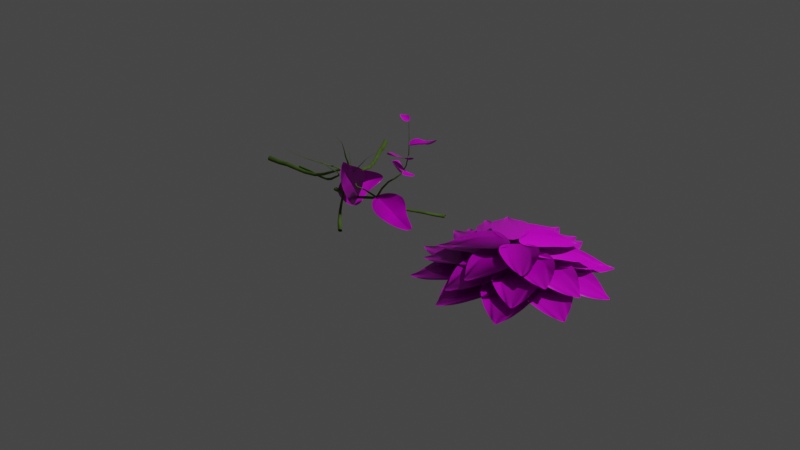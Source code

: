 # Source: old-basic-geometry-node-plant-test.blend  (saved by Blender 3.0.42; exported with 4.5.12 LTS)
import bpy
from mathutils import Matrix  # noqa: F401  (used for matrix-valued properties, if any)

bpy.ops.wm.read_factory_settings(use_empty=True)
scene = bpy.context.scene
scene.name = 'Scene'

# ---- collections
col_collection = bpy.data.collections.new('Collection'); scene.collection.children.link(col_collection)
col_plants = bpy.data.collections.new('plants'); scene.collection.children.link(col_plants)

# ---- images (referenced by path relative to the original .blend; pixels are not part of the script)
import os
ASSET_DIR = os.environ.get("B2B_ASSET_DIR", "")  # directory of the original .blend (textures are referenced by path, not embedded)
HERE = os.path.dirname(os.path.abspath(__file__))  # packed textures are extracted next to this script under _unpacked/

def load_image(name, relpath, width, height, colorspace="sRGB"):
    """Load a texture the original file referenced (path relative to the .blend, or extracted next to this script)."""
    p = next((c for c in (os.path.join(HERE, relpath), os.path.join(ASSET_DIR, relpath)) if relpath and os.path.exists(c)), "")
    if p:
        img = bpy.data.images.load(p, check_existing=True)
        img.name = name
    else:  # same state as the original file: an image datablock whose file is absent (Cycles renders it pink)
        img = bpy.data.images.new(name, width, height)
        img.source = "FILE"
        img.filepath = "//" + (relpath or name)
    img.colorspace_settings.name = colorspace
    return img
img_leafset024_2k_displacement_jpg = load_image('LeafSet024_2K_Displacement.jpg', 'LeafSet024_2K_Displacement.jpg', 1024, 1024, 'Non-Color')
img_leafset024_2k_color_jpg = load_image('LeafSet024_2K_Color.jpg', 'LeafSet024_2K_Color.jpg', 1024, 1024, 'sRGB')
img_leafset024_2k_roughness_jpg = load_image('LeafSet024_2K_Roughness.jpg', 'LeafSet024_2K_Roughness.jpg', 1024, 1024, 'Non-Color')
img_leafset024_2k_normaldx_jpg = load_image('LeafSet024_2K_NormalDX.jpg', 'LeafSet024_2K_NormalDX.jpg', 1024, 1024, 'Non-Color')
img_leafset015_2k_displacement_png = load_image('LeafSet015_2K_Displacement.png', 'LeafSet015_2K_Displacement.png', 1024, 1024, 'Non-Color')
img_leafset015_2k_color_png = load_image('LeafSet015_2K_Color.png', 'LeafSet015_2K_Color.png', 1024, 1024, 'sRGB')
img_leafset015_2k_roughness_png = load_image('LeafSet015_2K_Roughness.png', 'LeafSet015_2K_Roughness.png', 1024, 1024, 'Non-Color')
img_leafset015_2k_normaldx_png = load_image('LeafSet015_2K_NormalDX.png', 'LeafSet015_2K_NormalDX.png', 1024, 1024, 'Non-Color')

# ---- materials (node trees are filled in below, after node groups)
mat_leafmaterial = bpy.data.materials.new('leafMaterial')
mat_leafmaterial.use_transparent_shadow = False
mat_loutsleaf = bpy.data.materials.new('loutsleaf')
mat_loutsleaf.use_transparent_shadow = False
mat_material = bpy.data.materials.new('Material')
mat_material.alpha_threshold = 0.0
mat_material.use_transparent_shadow = False
mat_material.line_color = (0.0, 0.0, 0.0, 1.0)
mat_trim = bpy.data.materials.new('trim')
mat_trim.use_transparent_shadow = False

# ---- node groups
ng_geometry_nodes = bpy.data.node_groups.new('Geometry Nodes', 'GeometryNodeTree')
_s = ng_geometry_nodes.interface.new_socket(name='Geometry', in_out='OUTPUT', socket_type='NodeSocketGeometry')
_s = ng_geometry_nodes.interface.new_socket(name='Geometry', in_out='INPUT', socket_type='NodeSocketGeometry')
_s = ng_geometry_nodes.interface.new_socket(name='End', in_out='INPUT', socket_type='NodeSocketFloat')
_s.subtype = 'FACTOR'
_s.default_value = 1.0
_s.min_value = 0.0
_s.max_value = 1.0
_s = ng_geometry_nodes.interface.new_socket(name='W', in_out='INPUT', socket_type='NodeSocketFloat')
_s.default_value = 0.9
_s.min_value = -1000.0
_s.max_value = 1000.0
ng_geometry_nodes.is_modifier = True
# nodes of 'Geometry Nodes' reference scene objects; filled in after objects exist
ng_geometry_nodes_001 = bpy.data.node_groups.new('Geometry Nodes.001', 'GeometryNodeTree')
_s = ng_geometry_nodes_001.interface.new_socket(name='Geometry', in_out='OUTPUT', socket_type='NodeSocketGeometry')
_s = ng_geometry_nodes_001.interface.new_socket(name='Geometry', in_out='INPUT', socket_type='NodeSocketGeometry')
_s = ng_geometry_nodes_001.interface.new_socket(name='W', in_out='INPUT', socket_type='NodeSocketFloat')
_s.min_value = -1000.0
_s.max_value = 1000.0
_s = ng_geometry_nodes_001.interface.new_socket(name='End', in_out='INPUT', socket_type='NodeSocketFloat')
_s.subtype = 'FACTOR'
_s.default_value = 1.0
_s.min_value = 0.0
_s.max_value = 1.0
ng_geometry_nodes_001.is_modifier = True
_N = ng_geometry_nodes_001.nodes; _L = ng_geometry_nodes_001.links
n0 = _N.new('GeometryNodeCurveQuadraticBezier'); n0.name = 'Quadratic Bezier'; n0.location = (-123, 59)
n0.inputs[2].default_value = (0.0, 0.0, 0.0)
n0.inputs[3].default_value = (0.0, 0.0, 0.7)
n1 = _N.new('GeometryNodeCurvePrimitiveCircle'); n1.name = 'Curve Circle'; n1.location = (-135, -238)
n1.inputs[4].default_value = 0.02
n2 = _N.new('ShaderNodeMapRange'); n2.name = 'Map Range'; n2.location = (105, 368)
n2.inputs[3].default_value = 1.0
n2.inputs[4].default_value = 0.0
n3 = _N.new('GeometryNodeSplineParameter'); n3.name = 'Curve Parameter'; n3.location = (-82, 271)
n4 = _N.new('GeometryNodeSetPosition'); n4.name = 'Set Position'; n4.location = (389, 69)
n5 = _N.new('GeometryNodeSetCurveRadius'); n5.name = 'Set Curve Radius'; n5.location = (771, 95)
n6 = _N.new('GeometryNodeSplineParameter'); n6.name = 'Curve Parameter.001'; n6.location = (344, 404)
n7 = _N.new('ShaderNodeVectorMath'); n7.name = 'Vector Math'; n7.location = (263, 671)
n7.operation = 'SUBTRACT'
n7.inputs[1].default_value = (0.5, 0.5, 0.5)
n8 = _N.new('ShaderNodeVectorMath'); n8.name = 'Vector Math.001'; n8.location = (616, 578)
n8.operation = 'MULTIPLY'
n9 = _N.new('ShaderNodeTexNoise'); n9.name = 'Noise Texture'; n9.location = (-16, 733)
n9.noise_dimensions = '4D'
n9.inputs[2].default_value = -2.1
n9.inputs[3].default_value = 5.9
n9.inputs[4].default_value = 0.01333
n10 = _N.new('NodeGroupInput'); n10.name = 'Group Input'; n10.location = (-572, 445)
n11 = _N.new('GeometryNodeTrimCurve'); n11.name = 'Trim Curve'; n11.location = (125, 23)
n12 = _N.new('GeometryNodeJoinGeometry'); n12.name = 'Join Geometry'; n12.location = (1655, 137)
n13 = _N.new('GeometryNodeSetMaterial'); n13.name = 'Set Material'; n13.location = (1860, 97)
n13.inputs[2].default_value = mat_trim
n14 = _N.new('NodeGroupOutput'); n14.name = 'Group Output'; n14.location = (2300, 231)
n15 = _N.new('GeometryNodeTransform'); n15.name = 'Transform.001'; n15.location = (1432, -45)
n15.inputs[2].default_value = (0.4957, -0.008727, -0.1065)
n15.inputs[3].default_value = (0.7, 0.5, 0.9)
n16 = _N.new('GeometryNodeCurveToMesh'); n16.name = 'Curve to Mesh'; n16.location = (1215, 12)
n17 = _N.new('GeometryNodeTransform'); n17.name = 'Transform.002'; n17.location = (1434, -393)
n17.inputs[2].default_value = (0.0925, -0.267, 8.519)
n17.inputs[3].default_value = (0.4, 0.8, 0.7)
n18 = _N.new('GeometryNodeTransform'); n18.name = 'Transform'; n18.location = (1435, 485)
n18.inputs[2].default_value = (0.5777, 0.2827, -1.169)
n18.inputs[3].default_value = (0.7, 0.6, 1.0)
n19 = _N.new('GeometryNodeTransform'); n19.name = 'Transform.003'; n19.location = (1442, 837)
n19.inputs[2].default_value = (0.1204, 0.0, 3.485)
n19.inputs[3].default_value = (0.8, 0.7, 0.6)
n20 = _N.new('GeometryNodeInputNamedAttribute'); n20.name = 'Named Attribute'; n20.location = (1190, 12)
n20.inputs[0].default_value = 'radius'
n21 = _N.new('GeometryNodeSwitch'); n21.name = 'Switch'; n21.location = (1190, 12)
n21.input_type = 'FLOAT'
n21.inputs[1].default_value = 1.0
_L.new(n10.outputs[0], n0.inputs[1])
_L.new(n1.outputs[0], n16.inputs[1])
_L.new(n3.outputs[0], n2.inputs[0])
_L.new(n2.outputs[0], n5.inputs[2])
_L.new(n9.outputs[1], n7.inputs[0])
_L.new(n0.outputs[0], n11.inputs[0])
_L.new(n4.outputs[0], n5.inputs[0])
_L.new(n6.outputs[0], n8.inputs[1])
_L.new(n7.outputs[0], n8.inputs[0])
_L.new(n8.outputs[0], n4.inputs[3])
_L.new(n10.outputs[1], n9.inputs[1])
_L.new(n11.outputs[0], n4.inputs[0])
_L.new(n10.outputs[2], n11.inputs[3])
_L.new(n12.outputs[0], n13.inputs[0])
_L.new(n16.outputs[0], n18.inputs[0])
_L.new(n5.outputs[0], n16.inputs[0])
_L.new(n13.outputs[0], n14.inputs[0])
_L.new(n18.outputs[0], n12.inputs[0])
_L.new(n16.outputs[0], n12.inputs[0])
_L.new(n16.outputs[0], n15.inputs[0])
_L.new(n15.outputs[0], n12.inputs[0])
_L.new(n16.outputs[0], n17.inputs[0])
_L.new(n17.outputs[0], n12.inputs[0])
_L.new(n16.outputs[0], n19.inputs[0])
_L.new(n19.outputs[0], n12.inputs[0])
_L.new(n20.outputs[1], n21.inputs[0])
_L.new(n20.outputs[0], n21.inputs[2])
_L.new(n21.outputs[0], n16.inputs[2])
n14.is_active_output = True
ng_geometry_nodes_002 = bpy.data.node_groups.new('Geometry Nodes.002', 'GeometryNodeTree')
_s = ng_geometry_nodes_002.interface.new_socket(name='Geometry', in_out='OUTPUT', socket_type='NodeSocketGeometry')
_s = ng_geometry_nodes_002.interface.new_socket(name='Geometry', in_out='INPUT', socket_type='NodeSocketGeometry')
_s = ng_geometry_nodes_002.interface.new_socket(name='Value', in_out='INPUT', socket_type='NodeSocketFloat')
_s.default_value = 1.0
_s.min_value = -1e+04
_s.max_value = 1e+04
ng_geometry_nodes_002.is_modifier = True
# nodes of 'Geometry Nodes.002' reference scene objects; filled in after objects exist

# ---- material node trees
mat_leafmaterial.use_nodes = True; mat_leafmaterial.node_tree.nodes.clear()
_N = mat_leafmaterial.node_tree.nodes; _L = mat_leafmaterial.node_tree.links
n0 = _N.new('NodeFrame'); n0.name = 'Frame'; n0.location = (-1454, 219)
n0.label = 'Mapping'
n0.width = 400
n1 = _N.new('NodeFrame'); n1.name = 'Frame.001'; n1.location = (-810, 419)
n1.label = 'Textures'
n1.width = 356
n2 = _N.new('ShaderNodeOutputMaterial'); n2.name = 'Material Output'; n2.location = (300, 300)
n3 = _N.new('ShaderNodeBsdfPrincipled'); n3.name = 'Principled BSDF'; n3.location = (10, 300)
n3.distribution = 'GGX'
n3.subsurface_method = 'RANDOM_WALK_SKIN'
n3.inputs[3].default_value = 1.45
n3.inputs[27].default_value = (0.0, 0.0, 0.0, 1.0)
n3.inputs[28].default_value = 1.0
n4 = _N.new('ShaderNodeTexImage'); n4.name = 'Image Texture'; n4.location = (86, -870)
n4.label = 'Displacement'
n4.image = img_leafset024_2k_displacement_jpg
n5 = _N.new('ShaderNodeDisplacement'); n5.name = 'Displacement'; n5.location = (-174, -371)
n5.inputs[2].default_value = 1.0
n6 = _N.new('ShaderNodeTexImage'); n6.name = 'Image Texture.001'; n6.location = (86, -30)
n6.label = 'Base Color'
n6.image = img_leafset024_2k_color_jpg
n7 = _N.new('ShaderNodeTexImage'); n7.name = 'Image Texture.002'; n7.location = (86, -310)
n7.label = 'Roughness'
n7.image = img_leafset024_2k_roughness_jpg
n8 = _N.new('ShaderNodeTexImage'); n8.name = 'Image Texture.003'; n8.location = (86, -590)
n8.label = 'Normal'
n8.image = img_leafset024_2k_normaldx_jpg
n9 = _N.new('ShaderNodeNormalMap'); n9.name = 'Normal Map'; n9.location = (-424, -171)
n10 = _N.new('ShaderNodeMapping'); n10.name = 'Mapping'; n10.location = (230, -30)
n11 = _N.new('NodeReroute'); n11.name = 'Reroute'; n11.location = (36, -586)
n11.width = 16
n11.socket_idname = 'NodeSocketVector'
n12 = _N.new('ShaderNodeTexCoord'); n12.name = 'Texture Coordinate'; n12.location = (30, -30)
n4.parent = n1
n6.parent = n1
n7.parent = n1
n8.parent = n1
n10.parent = n0
n11.parent = n1
n12.parent = n0
_L.new(n3.outputs[0], n2.inputs[0])
_L.new(n4.outputs[0], n5.inputs[0])
_L.new(n5.outputs[0], n2.inputs[2])
_L.new(n6.outputs[0], n3.inputs[0])
_L.new(n7.outputs[0], n3.inputs[2])
_L.new(n8.outputs[0], n9.inputs[1])
_L.new(n9.outputs[0], n3.inputs[5])
_L.new(n11.outputs[0], n6.inputs[0])
_L.new(n11.outputs[0], n7.inputs[0])
_L.new(n11.outputs[0], n8.inputs[0])
_L.new(n11.outputs[0], n4.inputs[0])
_L.new(n10.outputs[0], n11.inputs[0])
_L.new(n12.outputs[2], n10.inputs[0])
n2.is_active_output = True
mat_loutsleaf.use_nodes = True; mat_loutsleaf.node_tree.nodes.clear()
_N = mat_loutsleaf.node_tree.nodes; _L = mat_loutsleaf.node_tree.links
n0 = _N.new('ShaderNodeOutputMaterial'); n0.name = 'Material Output'; n0.location = (300, 300)
n1 = _N.new('ShaderNodeBsdfPrincipled'); n1.name = 'Principled BSDF'; n1.location = (10, 300)
n1.distribution = 'GGX'
n1.subsurface_method = 'RANDOM_WALK_SKIN'
n1.inputs[3].default_value = 1.45
n1.inputs[27].default_value = (0.0, 0.0, 0.0, 1.0)
n1.inputs[28].default_value = 1.0
n2 = _N.new('ShaderNodeTexImage'); n2.name = 'Image Texture'; n2.location = (86, -870)
n2.label = 'Displacement'
n2.image = img_leafset015_2k_displacement_png
n3 = _N.new('ShaderNodeDisplacement'); n3.name = 'Displacement'; n3.location = (10, -260)
n3.inputs[2].default_value = 1.0
n4 = _N.new('ShaderNodeTexImage'); n4.name = 'Image Texture.001'; n4.location = (86, -30)
n4.label = 'Base Color'
n4.image = img_leafset015_2k_color_png
n5 = _N.new('ShaderNodeTexImage'); n5.name = 'Image Texture.002'; n5.location = (86, -310)
n5.label = 'Roughness'
n5.image = img_leafset015_2k_roughness_png
n6 = _N.new('ShaderNodeTexImage'); n6.name = 'Image Texture.003'; n6.location = (86, -590)
n6.label = 'Normal'
n6.image = img_leafset015_2k_normaldx_png
n7 = _N.new('ShaderNodeNormalMap'); n7.name = 'Normal Map'; n7.location = (-240, -60)
n8 = _N.new('ShaderNodeMapping'); n8.name = 'Mapping'; n8.location = (230, -30)
n9 = _N.new('NodeReroute'); n9.name = 'Reroute'; n9.location = (36, -586)
n9.width = 16
n9.socket_idname = 'NodeSocketVector'
n10 = _N.new('ShaderNodeTexCoord'); n10.name = 'Texture Coordinate'; n10.location = (30, -30)
n11 = _N.new('NodeFrame'); n11.name = 'Frame'; n11.location = (-1270, 330)
n11.label = 'Mapping'
n11.width = 400
n12 = _N.new('NodeFrame'); n12.name = 'Frame.001'; n12.location = (-626, 530)
n12.label = 'Textures'
n12.width = 356
n2.parent = n12
n4.parent = n12
n5.parent = n12
n6.parent = n12
n8.parent = n11
n9.parent = n12
n10.parent = n11
_L.new(n1.outputs[0], n0.inputs[0])
_L.new(n2.outputs[0], n3.inputs[0])
_L.new(n3.outputs[0], n0.inputs[2])
_L.new(n4.outputs[0], n1.inputs[0])
_L.new(n5.outputs[0], n1.inputs[2])
_L.new(n6.outputs[0], n7.inputs[1])
_L.new(n7.outputs[0], n1.inputs[5])
_L.new(n9.outputs[0], n4.inputs[0])
_L.new(n9.outputs[0], n5.inputs[0])
_L.new(n9.outputs[0], n6.inputs[0])
_L.new(n9.outputs[0], n2.inputs[0])
_L.new(n8.outputs[0], n9.inputs[0])
_L.new(n10.outputs[2], n8.inputs[0])
n0.is_active_output = True
mat_material.use_nodes = True; mat_material.node_tree.nodes.clear()
_N = mat_material.node_tree.nodes; _L = mat_material.node_tree.links
n0 = _N.new('ShaderNodeOutputMaterial'); n0.name = 'Material Output'; n0.location = (300, 300)
n1 = _N.new('ShaderNodeBsdfPrincipled'); n1.name = 'Principled BSDF'; n1.location = (10, 300)
n1.distribution = 'GGX'
n1.subsurface_method = 'RANDOM_WALK_SKIN'
n1.inputs[2].default_value = 0.4
n1.inputs[3].default_value = 1.45
n1.inputs[27].default_value = (0.0, 0.0, 0.0, 1.0)
n1.inputs[28].default_value = 1.0
_L.new(n1.outputs[0], n0.inputs[0])
n0.is_active_output = True
mat_trim.use_nodes = True; mat_trim.node_tree.nodes.clear()
_N = mat_trim.node_tree.nodes; _L = mat_trim.node_tree.links
n0 = _N.new('ShaderNodeOutputMaterial'); n0.name = 'Material Output'; n0.location = (300, 300)
n1 = _N.new('ShaderNodeBsdfPrincipled'); n1.name = 'Principled BSDF'; n1.location = (10, 300)
n1.distribution = 'GGX'
n1.subsurface_method = 'RANDOM_WALK_SKIN'
n1.inputs[2].default_value = 0.0
n1.inputs[3].default_value = 1.45
n1.inputs[13].default_value = 0.0
n1.inputs[27].default_value = (0.0, 0.0, 0.0, 1.0)
n1.inputs[28].default_value = 1.0
n2 = _N.new('ShaderNodeTexNoise'); n2.name = 'Noise Texture'; n2.location = (-559, -4)
n2.inputs[3].default_value = 0.0
n2.inputs[4].default_value = 0.6467
n2.inputs[8].default_value = 4.3
n3 = _N.new('ShaderNodeValToRGB'); n3.name = 'ColorRamp'; n3.location = (-303, 108)
while len(n3.color_ramp.elements) > 1: n3.color_ramp.elements.remove(n3.color_ramp.elements[-1])
n3.color_ramp.elements[0].position = 0.0; n3.color_ramp.elements[0].color = (0.1274, 0.2159, 0.04519, 1.0)
_e = n3.color_ramp.elements.new(1.0); _e.color = (0.06125, 0.107, 0.0185, 1.0)
_L.new(n1.outputs[0], n0.inputs[0])
_L.new(n3.outputs[0], n1.inputs[0])
_L.new(n2.outputs[0], n3.inputs[0])
n0.is_active_output = True

# ---- world
world_world = bpy.data.worlds.new('World'); scene.world = world_world
world_world.use_nodes = True; world_world.node_tree.nodes.clear()
_N = world_world.node_tree.nodes; _L = world_world.node_tree.links
n0 = _N.new('ShaderNodeOutputWorld'); n0.name = 'World Output'; n0.location = (300, 300)
n1 = _N.new('ShaderNodeBackground'); n1.name = 'Background'; n1.location = (10, 300)
n1.inputs[0].default_value = (0.05088, 0.05088, 0.05088, 1.0)
_L.new(n1.outputs[0], n0.inputs[0])
n0.is_active_output = True
world_world.color = (0.05088, 0.05088, 0.05088)
world_world.use_sun_shadow = False
world_world.sun_shadow_jitter_overblur = 0.0

# ---- cameras
cam_camera = bpy.data.cameras.new('Camera')
cam_camera.clip_end = 100.0
cam_camera.ortho_scale = 7.314

# ---- lights
light_light = bpy.data.lights.new('Light', 'POINT')
light_light.transmission_factor = 0.0
light_light.energy = 1000.0
light_light.shadow_soft_size = 0.1
light_light.shadow_maximum_resolution = 0.006
light_light.use_absolute_resolution = True

# ---- meshes
me_plane_001 = bpy.data.meshes.new('Plane.001')
me_plane_001.from_pydata([(-0.1036, 0.02476, -0.01546), (0.1685, -0.009103, -0.01546), (-0.03607, -0.0009759, -0.03819), (0.006376, -0.009103, -0.03819), (0.006376, 0.5587, 0.05498), (-0.049, 0.5215, 0.0245), (-0.2174, 0.1928, 0.03466), (-0.1815, 0.09288, 0.01231), (-0.07467, 0.1193, -0.01546), (-0.1687, 0.2909, 0.01231), (-0.1187, 0.3693, -0.01546), (0.006376, 0.1193, -0.01546), (0.006376, 0.2477, -0.01546), (0.006376, 0.3761, -0.01546), (0.1163, 0.02476, -0.01546), (-0.1557, -0.009103, -0.01546), (0.04882, -0.0009759, -0.03819), (0.06175, 0.5215, 0.0245), (0.2301, 0.1928, 0.03466), (0.1942, 0.09288, 0.01231), (0.08743, 0.1193, -0.01546), (0.1815, 0.2909, 0.01231), (0.1314, 0.3693, -0.01546)], [], [(10, 13, 4, 5), (2, 3, 11, 8), (8, 11, 12, 9), (9, 12, 13, 10), (0, 2, 8, 7), (7, 8, 9, 6), (22, 17, 4, 13), (16, 20, 11, 3), (20, 21, 12, 11), (21, 22, 13, 12), (14, 19, 20, 16), (19, 18, 21, 20)])
_uv = me_plane_001.uv_layers.new(name='UVMap')
_uv.uv.foreach_set('vector', [0.432, 0.5307, 0.4996, 0.5327, 0.5005, 0.5995, 0.4699, 0.5843, 0.4775, 0.4029, 0.5005, 0.4005, 0.4998, 0.445, 0.4559, 0.4445, 0.4559, 0.4445, 0.4998, 0.445, 0.4993, 0.4888, 0.4041, 0.5031, 0.4041, 0.5031, 0.4993, 0.4888, 0.4996, 0.5327, 0.432, 0.5307, 0.4403, 0.4121, 0.4775, 0.4029, 0.4559, 0.4445, 0.4034, 0.435, 0.4034, 0.435, 0.4559, 0.4445, 0.4041, 0.5031, 0.4012, 0.4747, 0.432, 0.5307, 0.4699, 0.5843, 0.5005, 0.5995, 0.4996, 0.5327, 0.4775, 0.4029, 0.4559, 0.4445, 0.4998, 0.445, 0.5005, 0.4005, 0.4559, 0.4445, 0.4041, 0.5031, 0.4993, 0.4888, 0.4998, 0.445, 0.4041, 0.5031, 0.432, 0.5307, 0.4996, 0.5327, 0.4993, 0.4888, 0.4403, 0.4121, 0.4034, 0.435, 0.4559, 0.4445, 0.4775, 0.4029, 0.4034, 0.435, 0.4012, 0.4747, 0.4041, 0.5031, 0.4559, 0.4445])
me_plane_001.materials.append(mat_leafmaterial)
me_plane_001.use_remesh_fix_poles = True
me_plane_001.use_remesh_preserve_attributes = False
me_plane_001.update()
me_beziercurve = bpy.data.meshes.new('BezierCurve')
me_beziercurve.from_pydata([(0.002235, -0.008604, 0.04551), (-0.07555, 0.007204, 0.05232), (-0.1401, 0.0372, 0.06455), (-0.191, 0.07973, 0.07885), (-0.228, 0.1332, 0.09122), (-0.2509, 0.1958, 0.09639), (-0.2594, 0.2661, 0.09639), (-0.2537, 0.3424, 0.09639), (-0.2331, 0.4229, 0.08856), (-0.1972, 0.5062, 0.06727), (-0.1461, 0.5904, 0.03827), (-0.08001, 0.6741, 0.01118), (0.003222, 0.7955, 0.0), (-0.03951, 0.7148, 0.002514), (-0.113, 0.6322, 0.02356), (0.07974, 0.007204, 0.05156), (0.1437, 0.0372, 0.06309), (0.194, 0.07973, 0.07673), (0.2306, 0.1332, 0.08861), (0.2532, 0.1958, 0.09363), (0.2617, 0.2661, 0.09363), (0.256, 0.3424, 0.09363), (0.2357, 0.4229, 0.08602), (0.2008, 0.5062, 0.06536), (0.1509, 0.5904, 0.03721), (0.08598, 0.6741, 0.0109), (0.04585, 0.7148, 0.002467), (0.1184, 0.6322, 0.02293)], [], [(1, 2, 3, 4, 5, 6, 7, 8, 9, 10, 14, 11, 13, 12, 0), (15, 0, 12, 26, 25, 27, 24, 23, 22, 21, 20, 19, 18, 17, 16)])
_uv = me_beziercurve.uv_layers.new(name='UVMap')
_uv.uv.foreach_set('vector', [0.8327, 0.6095, 0.8611, 0.6196, 0.8847, 0.6355, 0.9029, 0.6564, 0.9149, 0.6817, 0.9207, 0.7107, 0.9212, 0.7427, 0.9151, 0.7771, 0.9013, 0.8136, 0.8806, 0.8513, 0.8672, 0.8701, 0.8541, 0.8889, 0.8382, 0.9073, 0.8227, 0.9423, 0.7995, 0.606, 0.7673, 0.6141, 0.7995, 0.606, 0.8227, 0.9423, 0.8025, 0.9098, 0.7844, 0.8938, 0.7691, 0.877, 0.7535, 0.8602, 0.7283, 0.8258, 0.71, 0.7916, 0.6993, 0.7584, 0.6953, 0.7266, 0.6971, 0.6971, 0.7052, 0.6703, 0.72, 0.6471, 0.7408, 0.6281])
me_beziercurve.materials.append(mat_loutsleaf)
me_beziercurve.use_remesh_fix_poles = True
me_beziercurve.use_remesh_preserve_attributes = False
me_beziercurve.update()
me_cube = bpy.data.meshes.new('Cube')
me_cube.from_pydata([(1.0, 1.0, 1.0), (1.0, 1.0, -1.0), (1.0, -1.0, 1.0), (1.0, -1.0, -1.0), (-1.0, 1.0, 1.0), (-1.0, 1.0, -1.0), (-1.0, -1.0, 1.0), (-1.0, -1.0, -1.0)], [], [(0, 4, 6, 2), (3, 2, 6, 7), (7, 6, 4, 5), (5, 1, 3, 7), (1, 0, 2, 3), (5, 4, 0, 1)])
_uv = me_cube.uv_layers.new(name='UVMap')
_uv.uv.foreach_set('vector', [0.625, 0.5, 0.875, 0.5, 0.875, 0.75, 0.625, 0.75, 0.375, 0.75, 0.625, 0.75, 0.625, 1.0, 0.375, 1.0, 0.375, 0.0, 0.625, 0.0, 0.625, 0.25, 0.375, 0.25, 0.125, 0.5, 0.375, 0.5, 0.375, 0.75, 0.125, 0.75, 0.375, 0.5, 0.625, 0.5, 0.625, 0.75, 0.375, 0.75, 0.375, 0.25, 0.625, 0.25, 0.625, 0.5, 0.375, 0.5])
me_cube.materials.append(mat_material)
me_cube.materials.append(mat_trim)
me_cube.use_remesh_preserve_volume = False
me_cube.use_remesh_preserve_attributes = False
me_cube.use_mirror_vertex_groups = False
me_cube.update()
me_cube_001 = bpy.data.meshes.new('Cube.001')
me_cube_001.from_pydata([(-1.0, -1.0, -1.0), (-1.0, -1.0, 1.0), (-1.0, 1.0, -1.0), (-1.0, 1.0, 1.0), (1.0, -1.0, -1.0), (1.0, -1.0, 1.0), (1.0, 1.0, -1.0), (1.0, 1.0, 1.0)], [], [(0, 1, 3, 2), (2, 3, 7, 6), (6, 7, 5, 4), (4, 5, 1, 0), (2, 6, 4, 0), (7, 3, 1, 5)])
_uv = me_cube_001.uv_layers.new(name='UVMap')
_uv.uv.foreach_set('vector', [0.375, 0.0, 0.625, 0.0, 0.625, 0.25, 0.375, 0.25, 0.375, 0.25, 0.625, 0.25, 0.625, 0.5, 0.375, 0.5, 0.375, 0.5, 0.625, 0.5, 0.625, 0.75, 0.375, 0.75, 0.375, 0.75, 0.625, 0.75, 0.625, 1.0, 0.375, 1.0, 0.125, 0.5, 0.375, 0.5, 0.375, 0.75, 0.125, 0.75, 0.625, 0.5, 0.875, 0.5, 0.875, 0.75, 0.625, 0.75])
me_cube_001.materials.append(mat_trim)
me_cube_001.use_remesh_fix_poles = True
me_cube_001.use_remesh_preserve_attributes = False
me_cube_001.update()
me_cube_002 = bpy.data.meshes.new('Cube.002')
me_cube_002.from_pydata([(-0.1723, -0.1723, -0.1723), (-0.1723, -0.1723, 0.1723), (-0.1723, 0.1723, -0.1723), (-0.1723, 0.1723, 0.1723), (0.1723, -0.1723, -0.1723), (0.1723, -0.1723, 0.1723), (0.1723, 0.1723, -0.1723), (0.1723, 0.1723, 0.1723)], [], [(0, 1, 3, 2), (2, 3, 7, 6), (6, 7, 5, 4), (4, 5, 1, 0), (2, 6, 4, 0), (7, 3, 1, 5)])
_uv = me_cube_002.uv_layers.new(name='UVMap')
_uv.uv.foreach_set('vector', [0.375, 0.0, 0.625, 0.0, 0.625, 0.25, 0.375, 0.25, 0.375, 0.25, 0.625, 0.25, 0.625, 0.5, 0.375, 0.5, 0.375, 0.5, 0.625, 0.5, 0.625, 0.75, 0.375, 0.75, 0.375, 0.75, 0.625, 0.75, 0.625, 1.0, 0.375, 1.0, 0.125, 0.5, 0.375, 0.5, 0.375, 0.75, 0.125, 0.75, 0.625, 0.5, 0.875, 0.5, 0.875, 0.75, 0.625, 0.75])
me_cube_002.materials.append(mat_loutsleaf)
me_cube_002.use_remesh_fix_poles = True
me_cube_002.use_remesh_preserve_attributes = False
me_cube_002.update()

# ---- objects
ob_light = bpy.data.objects.new('Light', light_light)
ob_camera = bpy.data.objects.new('Camera', cam_camera)
ob_leaf = bpy.data.objects.new('leaf', me_plane_001)
ob_loutsleaf = bpy.data.objects.new('loutsleaf', me_beziercurve)
ob_grenplant = bpy.data.objects.new('grenplant', me_cube)
ob_grass = bpy.data.objects.new('grass', me_cube_001)
ob_loutsplant = bpy.data.objects.new('loutsplant', me_cube_002)
_N = ng_geometry_nodes.nodes; _L = ng_geometry_nodes.links
n0 = _N.new('ShaderNodeTexNoise'); n0.name = 'Noise Texture'; n0.location = (-5, 599)
n0.noise_dimensions = '4D'
n0.inputs[2].default_value = 2.0
n0.inputs[3].default_value = 0.9
n0.inputs[4].default_value = 0.2133
n1 = _N.new('ShaderNodeVectorMath'); n1.name = 'Vector Math'; n1.location = (195, 580)
n1.operation = 'SUBTRACT'
n1.inputs[1].default_value = (0.5, 0.5, 0.5)
n2 = _N.new('GeometryNodeCurveQuadraticBezier'); n2.name = 'Quadratic Bezier'; n2.location = (90, -43)
n2.inputs[2].default_value = (0.0, 0.0, 0.0)
n2.inputs[3].default_value = (0.0, 0.0, 1.0)
n3 = _N.new('GeometryNodeCurvePrimitiveCircle'); n3.name = 'Curve Circle'; n3.location = (107, -330)
n3.inputs[0].default_value = 16
n3.inputs[4].default_value = 0.02
n4 = _N.new('GeometryNodeSplineParameter'); n4.name = 'Curve Parameter'; n4.location = (97, 113)
n5 = _N.new('GeometryNodeSplineParameter'); n5.name = 'Curve Parameter.001'; n5.location = (92, 298)
n6 = _N.new('ShaderNodeVectorMath'); n6.name = 'Vector Math.001'; n6.location = (409, 491)
n6.operation = 'MULTIPLY'
n7 = _N.new('GeometryNodeTrimCurve'); n7.name = 'Trim Curve'; n7.location = (306, -83)
n8 = _N.new('GeometryNodeCurveToMesh'); n8.name = 'Curve to Mesh'; n8.location = (1114, -37)
n9 = _N.new('GeometryNodeSetCurveRadius'); n9.name = 'Set Curve Radius'; n9.location = (531, -46)
n10 = _N.new('GeometryNodeSetPosition'); n10.name = 'Set Position'; n10.location = (772, 30)
n11 = _N.new('GeometryNodeResampleCurve'); n11.name = 'Resample Curve'; n11.location = (763, -413)
n11.keep_last_segment = False
n11.inputs[2].default_value = 40
n12 = _N.new('FunctionNodeRandomValue'); n12.name = 'Random Value'; n12.location = (612, -534)
n12.data_type = 'BOOLEAN'
n12.inputs[6].default_value = 0.24
n13 = _N.new('NodeGroupOutput'); n13.name = 'Group Output'; n13.location = (2448, -4)
n14 = _N.new('GeometryNodeRotateInstances'); n14.name = 'Rotate Instances'; n14.location = (1822, -294)
n15 = _N.new('GeometryNodeObjectInfo'); n15.name = 'Object Info'; n15.location = (616, -733)
n15.inputs[0].default_value = ob_leaf
n16 = _N.new('GeometryNodeInputTangent'); n16.name = 'Curve Tangent'; n16.location = (467, -987)
n17 = _N.new('FunctionNodeAlignEulerToVector'); n17.name = 'Align Euler to Vector'; n17.location = (641, -978)
n17.axis = 'Z'
n18 = _N.new('GeometryNodeSplineParameter'); n18.name = 'Curve Parameter.002'; n18.location = (451, -1308)
n19 = _N.new('ShaderNodeMapRange'); n19.name = 'Map Range'; n19.location = (338, 194)
n19.inputs[3].default_value = 1.0
n19.inputs[4].default_value = 0.0
n20 = _N.new('GeometryNodeInstanceOnPoints'); n20.name = 'Instance on Points'; n20.location = (1330, -472)
n21 = _N.new('ShaderNodeMath'); n21.name = 'Math.001'; n21.location = (670, -1279)
n21.operation = 'POWER'
n21.inputs[1].default_value = 2.718
n22 = _N.new('ShaderNodeMath'); n22.name = 'Math.002'; n22.location = (1110, -887)
n22.operation = 'MULTIPLY'
n23 = _N.new('NodeGroupInput'); n23.name = 'Group Input'; n23.location = (-348, -486)
n24 = _N.new('ShaderNodeCombineXYZ'); n24.name = 'Combine XYZ'; n24.location = (1584, -682)
n25 = _N.new('ShaderNodeMath'); n25.name = 'Math'; n25.location = (1557, -884)
n25.operation = 'MULTIPLY'
n25.inputs[1].default_value = 2.4
n26 = _N.new('GeometryNodeInputIndex'); n26.name = 'Index'; n26.location = (1557, -1098)
n27 = _N.new('ShaderNodeMapRange'); n27.name = 'Map Range.001'; n27.location = (890, -1193)
n27.inputs[3].default_value = 1.0
n27.inputs[4].default_value = 0.0
n28 = _N.new('ShaderNodeMapRange'); n28.name = 'Map Range.002'; n28.location = (1372, -735)
n28.inputs[3].default_value = 1.0
n28.inputs[4].default_value = 0.0
n29 = _N.new('GeometryNodeSetMaterial'); n29.name = 'Set Material'; n29.location = (1648, -53)
n29.inputs[2].default_value = mat_trim
n30 = _N.new('GeometryNodeJoinGeometry'); n30.name = 'Join Geometry'; n30.location = (2008, -95)
n31 = _N.new('GeometryNodeInputNamedAttribute'); n31.name = 'Named Attribute'; n31.location = (1089, -37)
n31.inputs[0].default_value = 'radius'
n32 = _N.new('GeometryNodeSwitch'); n32.name = 'Switch'; n32.location = (1089, -37)
n32.input_type = 'FLOAT'
n32.inputs[1].default_value = 1.0
_L.new(n23.outputs[0], n2.inputs[1])
_L.new(n2.outputs[0], n7.inputs[0])
_L.new(n10.outputs[0], n8.inputs[0])
_L.new(n0.outputs[1], n1.inputs[0])
_L.new(n1.outputs[0], n6.inputs[0])
_L.new(n6.outputs[0], n10.inputs[3])
_L.new(n4.outputs[0], n19.inputs[0])
_L.new(n9.outputs[0], n10.inputs[0])
_L.new(n5.outputs[0], n6.inputs[1])
_L.new(n19.outputs[0], n9.inputs[2])
_L.new(n7.outputs[0], n9.inputs[0])
_L.new(n3.outputs[0], n8.inputs[1])
_L.new(n15.outputs[4], n20.inputs[2])
_L.new(n20.outputs[0], n14.inputs[0])
_L.new(n8.outputs[0], n29.inputs[0])
_L.new(n11.outputs[0], n20.inputs[0])
_L.new(n10.outputs[0], n11.inputs[0])
_L.new(n17.outputs[0], n20.inputs[5])
_L.new(n16.outputs[0], n17.inputs[2])
_L.new(n12.outputs[3], n20.inputs[1])
_L.new(n14.outputs[0], n30.inputs[0])
_L.new(n24.outputs[0], n14.inputs[2])
_L.new(n26.outputs[0], n25.inputs[0])
_L.new(n25.outputs[0], n24.inputs[2])
_L.new(n18.outputs[0], n21.inputs[0])
_L.new(n21.outputs[0], n27.inputs[0])
_L.new(n27.outputs[0], n22.inputs[0])
_L.new(n23.outputs[1], n7.inputs[3])
_L.new(n22.outputs[0], n20.inputs[6])
_L.new(n23.outputs[1], n22.inputs[1])
_L.new(n28.outputs[0], n24.inputs[0])
_L.new(n23.outputs[1], n28.inputs[0])
_L.new(n29.outputs[0], n30.inputs[0])
_L.new(n23.outputs[2], n0.inputs[1])
_L.new(n30.outputs[0], n13.inputs[0])
_L.new(n31.outputs[1], n32.inputs[0])
_L.new(n31.outputs[0], n32.inputs[2])
_L.new(n32.outputs[0], n8.inputs[2])
n13.is_active_output = True
_N = ng_geometry_nodes_002.nodes; _L = ng_geometry_nodes_002.links
n0 = _N.new('GeometryNodeCurvePrimitiveCircle'); n0.name = 'Curve Circle.001'; n0.location = (-350, 663)
n0.inputs[4].default_value = 0.15
n1 = _N.new('GeometryNodeCurvePrimitiveCircle'); n1.name = 'Curve Circle.002'; n1.location = (-357, 294)
n1.inputs[4].default_value = 0.1
n2 = _N.new('GeometryNodeTransform'); n2.name = 'Transform.002'; n2.location = (-121, -63)
n2.inputs[1].default_value = (0.0, 0.0, 0.28)
n2.inputs[2].default_value = (0.0, 0.0, -0.3054)
n3 = _N.new('GeometryNodeCurvePrimitiveCircle'); n3.name = 'Curve Circle.003'; n3.location = (-344, -99)
n3.inputs[4].default_value = 0.05
n4 = _N.new('GeometryNodeTransform'); n4.name = 'Transform.001'; n4.location = (-120, 289)
n4.inputs[1].default_value = (0.0, 0.0, 0.2)
n4.inputs[2].default_value = (0.0, 0.0, -0.04887)
n5 = _N.new('GeometryNodeTransform'); n5.name = 'Transform'; n5.location = (-127, 663)
n5.inputs[1].default_value = (0.0, 0.0, 0.1)
n5.inputs[2].default_value = (0.0, 0.0, 0.3037)
n6 = _N.new('GeometryNodeInstanceOnPoints'); n6.name = 'Instance on Points'; n6.location = (373, -109)
n6.inputs[6].default_value = (0.7, 0.7, 0.7)
n7 = _N.new('GeometryNodeCurvePrimitiveCircle'); n7.name = 'Curve Circle'; n7.location = (-151, 881)
n7.inputs[4].default_value = 0.2
n8 = _N.new('GeometryNodeResampleCurve'); n8.name = 'Resample Curve'; n8.location = (99, -66)
n8.keep_last_segment = False
n8.inputs[2].default_value = 4
n9 = _N.new('GeometryNodeResampleCurve'); n9.name = 'Resample Curve.001'; n9.location = (100, 254)
n9.keep_last_segment = False
n9.inputs[2].default_value = 6
n10 = _N.new('GeometryNodeResampleCurve'); n10.name = 'Resample Curve.002'; n10.location = (117, 645)
n10.keep_last_segment = False
n10.inputs[2].default_value = 8
n11 = _N.new('GeometryNodeResampleCurve'); n11.name = 'Resample Curve.003'; n11.location = (121, 947)
n11.keep_last_segment = False
n12 = _N.new('GeometryNodeInstanceOnPoints'); n12.name = 'Instance on Points.001'; n12.location = (363, 272)
n12.inputs[6].default_value = (0.8, 0.8, 0.8)
n13 = _N.new('GeometryNodeInputTangent'); n13.name = 'Curve Tangent'; n13.location = (88, -767)
n14 = _N.new('GeometryNodeObjectInfo'); n14.name = 'Object Info'; n14.location = (-104, -459)
n14.inputs[0].default_value = ob_loutsleaf
n15 = _N.new('FunctionNodeAlignEulerToVector'); n15.name = 'Align Euler to Vector'; n15.location = (80, -580)
n15.axis = 'Y'
n16 = _N.new('GeometryNodeInstanceOnPoints'); n16.name = 'Instance on Points.002'; n16.location = (356, 632)
n16.inputs[6].default_value = (0.9, 0.9, 0.9)
n17 = _N.new('GeometryNodeInstanceOnPoints'); n17.name = 'Instance on Points.003'; n17.location = (355, 988)
n18 = _N.new('NodeGroupOutput'); n18.name = 'Group Output'; n18.location = (1912, 536)
n19 = _N.new('GeometryNodeJoinGeometry'); n19.name = 'Join Geometry'; n19.location = (923, 482)
n20 = _N.new('GeometryNodeRotateInstances'); n20.name = 'Rotate Instances'; n20.location = (1472, 509)
n21 = _N.new('GeometryNodeScaleInstances'); n21.name = 'Scale Instances'; n21.location = (1143, 520)
n22 = _N.new('ShaderNodeCombineXYZ'); n22.name = 'Combine XYZ'; n22.location = (1252, 190)
n22.inputs[2].default_value = -90.0
n23 = _N.new('ShaderNodeValue'); n23.name = 'Value'; n23.location = (559, -316)
n23.outputs[0].default_value = 0.0
n24 = _N.new('ShaderNodeMapRange'); n24.name = 'Map Range'; n24.location = (1052, 37)
n24.inputs[3].default_value = 1.0
n24.inputs[4].default_value = 0.0
n25 = _N.new('ShaderNodeMath'); n25.name = 'Math'; n25.location = (818, -188)
n26 = _N.new('NodeGroupInput'); n26.name = 'Group Input'; n26.location = (551, -453)
n26.width = 181
_L.new(n14.outputs[4], n6.inputs[2])
_L.new(n15.outputs[0], n6.inputs[5])
_L.new(n13.outputs[0], n15.inputs[2])
_L.new(n1.outputs[0], n4.inputs[0])
_L.new(n0.outputs[0], n5.inputs[0])
_L.new(n3.outputs[0], n2.inputs[0])
_L.new(n2.outputs[0], n8.inputs[0])
_L.new(n4.outputs[0], n9.inputs[0])
_L.new(n5.outputs[0], n10.inputs[0])
_L.new(n7.outputs[0], n11.inputs[0])
_L.new(n8.outputs[0], n6.inputs[0])
_L.new(n9.outputs[0], n12.inputs[0])
_L.new(n10.outputs[0], n16.inputs[0])
_L.new(n11.outputs[0], n17.inputs[0])
_L.new(n6.outputs[0], n19.inputs[0])
_L.new(n19.outputs[0], n21.inputs[0])
_L.new(n12.outputs[0], n19.inputs[0])
_L.new(n14.outputs[4], n12.inputs[2])
_L.new(n15.outputs[0], n12.inputs[5])
_L.new(n14.outputs[4], n16.inputs[2])
_L.new(n14.outputs[4], n17.inputs[2])
_L.new(n15.outputs[0], n17.inputs[5])
_L.new(n15.outputs[0], n16.inputs[5])
_L.new(n16.outputs[0], n19.inputs[0])
_L.new(n17.outputs[0], n19.inputs[0])
_L.new(n21.outputs[0], n20.inputs[0])
_L.new(n23.outputs[0], n25.inputs[0])
_L.new(n22.outputs[0], n20.inputs[2])
_L.new(n24.outputs[0], n22.inputs[0])
_L.new(n25.outputs[0], n21.inputs[2])
_L.new(n25.outputs[0], n24.inputs[0])
_L.new(n26.outputs[1], n25.inputs[1])
_L.new(n20.outputs[0], n18.inputs[0])
n18.is_active_output = True

# ---- transforms, parenting, visibility, modifiers, constraints
ob_light.location = (4.076, 1.005, 5.904)
ob_light.rotation_euler = (0.6503, 0.05522, 1.866)
ob_light.lock_rotations_4d = False
ob_light.empty_display_type = 'ARROWS'
ob_light.color = (0.0, 0.0, 0.0, 0.0)
ob_light.lineart.crease_threshold = 0.0
ob_camera.location = (7.359, -6.926, 4.958)
ob_camera.rotation_euler = (1.109, 0.0, 0.8149)
ob_camera.lock_rotations_4d = False
ob_camera.empty_display_type = 'ARROWS'
ob_camera.color = (0.0, 0.0, 0.0, 0.0)
ob_camera.display_type = 'WIRE'
ob_camera.lineart.crease_threshold = 0.0
ob_leaf.location = (0.0, 0.0, 0.0)
ob_leaf.hide_render = True
_m = ob_leaf.modifiers.new('Subdivision', 'SUBSURF')
_m.levels = 4
_m.render_levels = 4
ob_loutsleaf.location = (0.0, 0.0, 0.0)
ob_loutsleaf.hide_render = True
_m = ob_loutsleaf.modifiers.new('Subdivision', 'SUBSURF')
_m.levels = 4
_m.render_levels = 4
ob_grenplant.location = (0.0, 0.0, 0.0)
ob_grenplant.lock_rotations_4d = False
ob_grenplant.empty_display_type = 'ARROWS'
ob_grenplant.lineart.crease_threshold = 0.0
_m = ob_grenplant.modifiers.new('GeometryNodes', 'NODES')
_m.node_group = ng_geometry_nodes
ob_grass.location = (-0.7636, 0.0, 0.0)
ob_grass.scale = (1.389, 1.389, 1.389)
_m = ob_grass.modifiers.new('GeometryNodes', 'NODES')
_m.node_group = ng_geometry_nodes_001
ob_loutsplant.location = (1.533, 0.0, 0.0)
_m = ob_loutsplant.modifiers.new('GeometryNodes', 'NODES')
_m.node_group = ng_geometry_nodes_002

# ---- collection membership
col_collection.objects.link(ob_light)
col_collection.objects.link(ob_camera)
col_collection.objects.link(ob_leaf)
col_collection.objects.link(ob_loutsleaf)
col_plants.objects.link(ob_grenplant)
col_plants.objects.link(ob_grass)
col_plants.objects.link(ob_loutsplant)

# ---- scene / render settings (as saved in the file)
scene.camera = ob_camera
scene.frame_start = 1; scene.frame_end = 250; scene.frame_set(1)
scene.render.engine = 'BLENDER_EEVEE_NEXT'
scene.cycles.sampling_pattern = 'TABULATED_SOBOL'
scene.cycles.use_light_tree = False
scene.view_settings.view_transform = 'Filmic'
bpy.context.view_layer.update()
